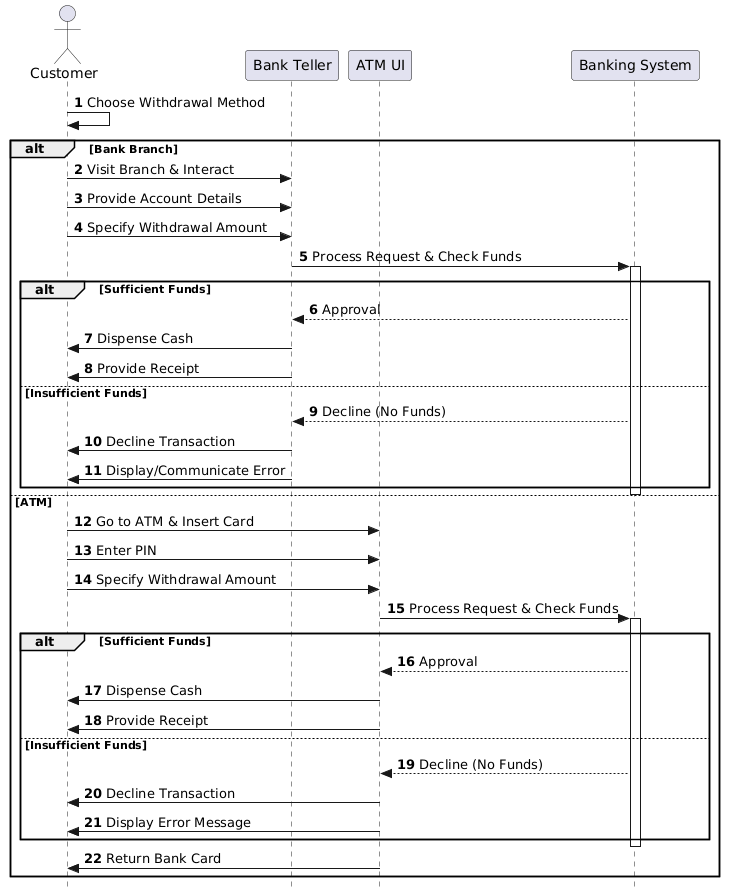

The diagram above was rendered by PlantUML. Its source (embedded in the PNG):
@startuml
autonumber
skinparam style strictuml

actor Customer
participant "Bank Teller" as Teller
participant "ATM UI" as ATM
participant "Banking System" as System

Customer -> Customer : Choose Withdrawal Method

alt Bank Branch
    Customer -> Teller : Visit Branch & Interact
    Customer -> Teller : Provide Account Details
    Customer -> Teller : Specify Withdrawal Amount
    
    Teller -> System : Process Request & Check Funds
    activate System
    
    alt Sufficient Funds
        System --> Teller : Approval
        Teller -> Customer : Dispense Cash
        Teller -> Customer : Provide Receipt
    else Insufficient Funds
        System --> Teller : Decline (No Funds)
        Teller -> Customer : Decline Transaction
        Teller -> Customer : Display/Communicate Error
    end
    deactivate System

else ATM
    Customer -> ATM : Go to ATM & Insert Card
    Customer -> ATM : Enter PIN
    Customer -> ATM : Specify Withdrawal Amount
    
    ATM -> System : Process Request & Check Funds
    activate System
    
    alt Sufficient Funds
        System --> ATM : Approval
        ATM -> Customer : Dispense Cash
        ATM -> Customer : Provide Receipt
    else Insufficient Funds
        System --> ATM : Decline (No Funds)
        ATM -> Customer : Decline Transaction
        ATM -> Customer : Display Error Message
    end
    deactivate System
    
    ATM -> Customer : Return Bank Card
end
@enduml